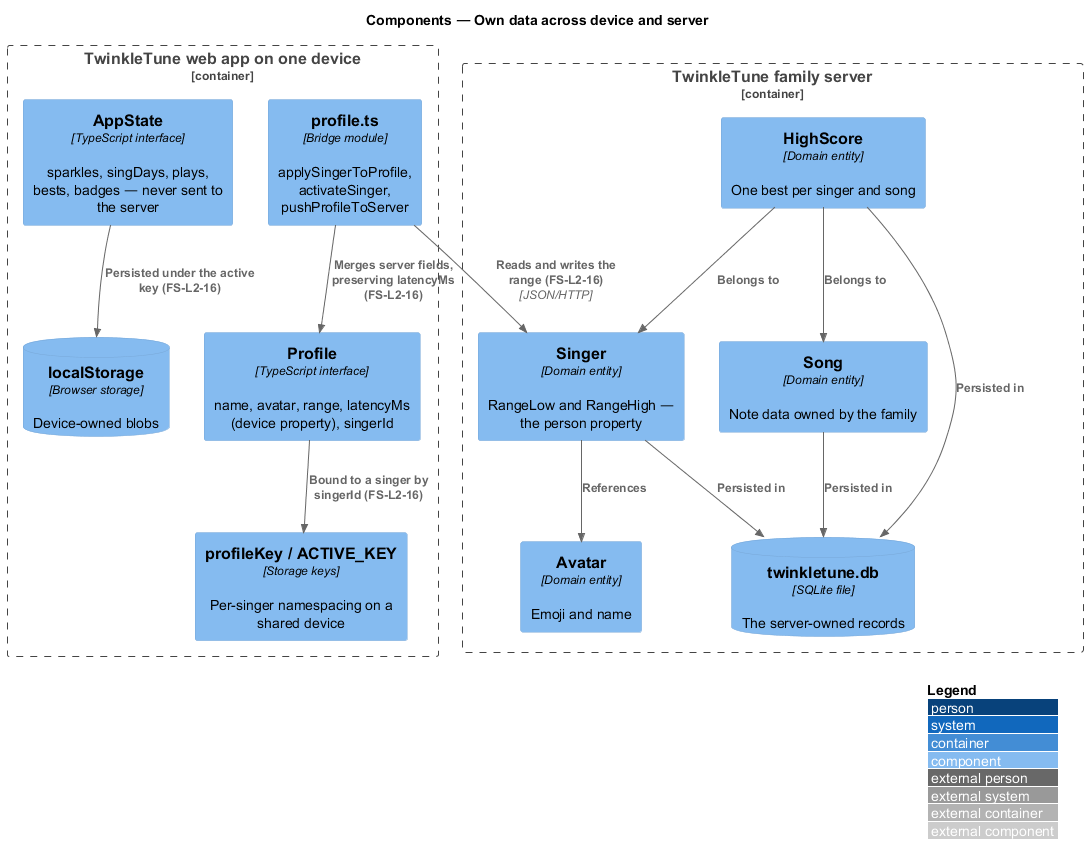

The diagram above was rendered by PlantUML. Its source (embedded in the PNG):
@startuml
!include <C4/C4_Component>
LAYOUT_WITH_LEGEND()
title Components — Own data across device and server

Container_Boundary(device, "TwinkleTune web app on one device") {
  Component(state, "AppState", "TypeScript interface", "sparkles, singDays, plays, bests, badges — never sent to the server")
  Component(prof, "Profile", "TypeScript interface", "name, avatar, range, latencyMs (device property), singerId")
  Component(keys, "profileKey / ACTIVE_KEY", "Storage keys", "Per-singer namespacing on a shared device")
  Component(bridge, "profile.ts", "Bridge module", "applySingerToProfile, activateSinger, pushProfileToServer")
  ComponentDb(local, "localStorage", "Browser storage", "Device-owned blobs")
}
Container_Boundary(server, "TwinkleTune family server") {
  Component(singer, "Singer", "Domain entity", "RangeLow and RangeHigh — the person property")
  Component(avatar, "Avatar", "Domain entity", "Emoji and name")
  Component(song, "Song", "Domain entity", "Note data owned by the family")
  Component(score, "HighScore", "Domain entity", "One best per singer and song")
  ComponentDb(db, "twinkletune.db", "SQLite file", "The server-owned records")
}

Rel(state, local, "Persisted under the active key (FS-L2-16)")
Rel(prof, keys, "Bound to a singer by singerId (FS-L2-16)")
Rel(bridge, prof, "Merges server fields, preserving latencyMs (FS-L2-16)")
Rel(bridge, singer, "Reads and writes the range (FS-L2-16)", "JSON/HTTP")
Rel(singer, avatar, "References")
Rel(score, singer, "Belongs to")
Rel(score, song, "Belongs to")
Rel(singer, db, "Persisted in")
Rel(song, db, "Persisted in")
Rel(score, db, "Persisted in")
@enduml